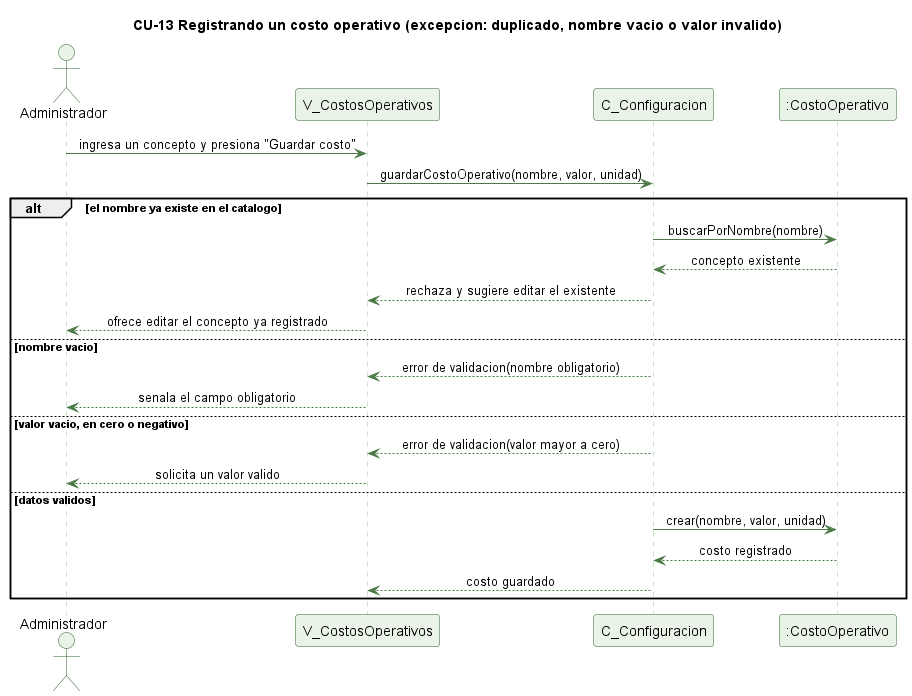

The diagram above was rendered by PlantUML. Its source (embedded in the PNG):
@startuml cu13-costo-operativo-excepcion
' CU-13 Registrando los costos operativos de referencia - flujo de excepcion
skinparam backgroundColor #FFFFFF
skinparam shadowing false
skinparam defaultFontName Helvetica
skinparam sequenceMessageAlign center
skinparam ParticipantBackgroundColor #EAF3E7
skinparam ParticipantBorderColor #2E5E2A
skinparam ActorBackgroundColor #EAF3E7
skinparam ActorBorderColor #2E5E2A
skinparam sequenceLifeLineBorderColor #9CC49A
skinparam ArrowColor #4B7A46

title CU-13 Registrando un costo operativo (excepcion: duplicado, nombre vacio o valor invalido)

actor Administrador
participant "V_CostosOperativos" as V
participant "C_Configuracion" as C
participant ":CostoOperativo" as CO

Administrador -> V : ingresa un concepto y presiona "Guardar costo"
V -> C : guardarCostoOperativo(nombre, valor, unidad)
alt el nombre ya existe en el catalogo
  C -> CO : buscarPorNombre(nombre)
  CO --> C : concepto existente
  C --> V : rechaza y sugiere editar el existente
  V --> Administrador : ofrece editar el concepto ya registrado
else nombre vacio
  C --> V : error de validacion(nombre obligatorio)
  V --> Administrador : senala el campo obligatorio
else valor vacio, en cero o negativo
  C --> V : error de validacion(valor mayor a cero)
  V --> Administrador : solicita un valor valido
else datos validos
  C -> CO : crear(nombre, valor, unidad)
  CO --> C : costo registrado
  C --> V : costo guardado
end

@enduml